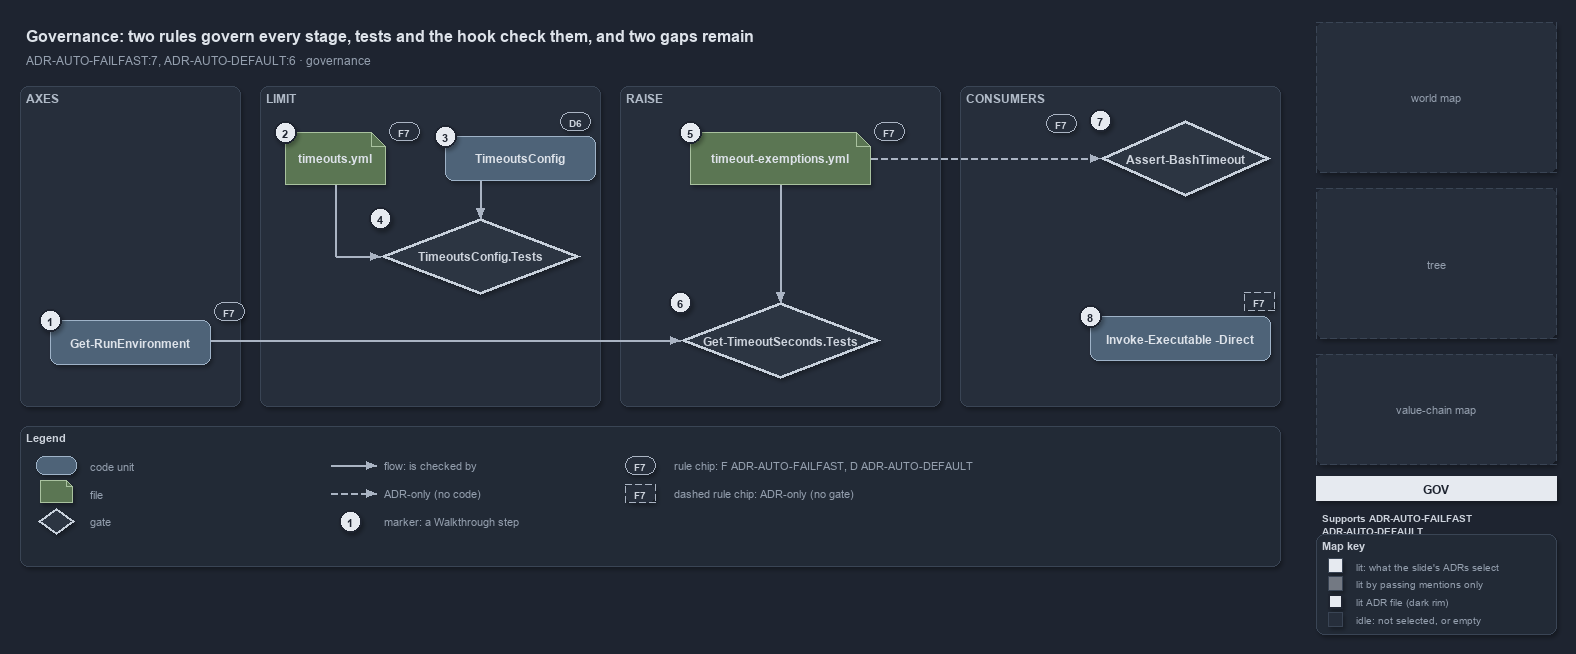

The diagram above was exported from draw.io. Its source (the exported page's mxGraphModel, read from the mxfile embedded in the PNG):
<mxGraphModel dx="1024" dy="768" grid="0" gridSize="10" guides="1" tooltips="1" connect="1" arrows="1" fold="1" page="1" pageScale="1" pageWidth="1572" pageHeight="640" background="#1E2430" math="0" shadow="1">
  <root>
    <mxCell id="0" />
    <mxCell id="1" parent="0" />
    <mxCell id="title" value="Governance: two rules govern every stage, tests and the hook check them, and two gaps remain" style="text;html=1;align=left;verticalAlign=middle;fontSize=16;fontStyle=1;fontColor=#DDE2E9;" vertex="1" parent="1">
      <mxGeometry x="20" y="14" width="1260" height="30" as="geometry" />
    </mxCell>
    <mxCell id="subtitle" value="ADR-AUTO-FAILFAST:7, ADR-AUTO-DEFAULT:6 &amp;#183; governance" style="text;html=1;align=left;verticalAlign=middle;fontSize=12;fontColor=#949FAE;" vertex="1" parent="1">
      <mxGeometry x="20" y="44" width="1240" height="20" as="geometry" />
    </mxCell>
    <mxCell id="band-axes" value="AXES" style="rounded=1;html=1;arcSize=3;fillColor=#262E3B;strokeColor=#3A4555;verticalAlign=top;align=left;spacingLeft=8;fontStyle=1;fontSize=12;fontColor=#B0BAC7;" vertex="1" parent="1">
      <mxGeometry x="20" y="80" width="220" height="320" as="geometry" />
    </mxCell>
    <mxCell id="band-limit" value="LIMIT" style="rounded=1;html=1;arcSize=3;fillColor=#262E3B;strokeColor=#3A4555;verticalAlign=top;align=left;spacingLeft=8;fontStyle=1;fontSize=12;fontColor=#B0BAC7;" vertex="1" parent="1">
      <mxGeometry x="260" y="80" width="340" height="320" as="geometry" />
    </mxCell>
    <mxCell id="band-raise" value="RAISE" style="rounded=1;html=1;arcSize=3;fillColor=#262E3B;strokeColor=#3A4555;verticalAlign=top;align=left;spacingLeft=8;fontStyle=1;fontSize=12;fontColor=#B0BAC7;" vertex="1" parent="1">
      <mxGeometry x="620" y="80" width="320" height="320" as="geometry" />
    </mxCell>
    <mxCell id="band-consumers" value="CONSUMERS" style="rounded=1;html=1;arcSize=3;fillColor=#262E3B;strokeColor=#3A4555;verticalAlign=top;align=left;spacingLeft=8;fontStyle=1;fontSize=12;fontColor=#B0BAC7;" vertex="1" parent="1">
      <mxGeometry x="960" y="80" width="320" height="320" as="geometry" />
    </mxCell>
    <mxCell id="g-env" value="&lt;b&gt;Get-RunEnvironment&lt;/b&gt;" style="rounded=1;whiteSpace=wrap;html=1;arcSize=20;fillColor=#4E6378;strokeColor=#9FB3C8;fontColor=#DDE2E9;fontSize=12;" vertex="1" parent="1">
      <mxGeometry x="50" y="314" width="160" height="44" as="geometry" />
    </mxCell>
    <mxCell id="mark-1" value="1" style="ellipse;html=1;fillColor=#E6EAF0;strokeColor=#1E2430;strokeWidth=2;fontColor=#1E2430;fontStyle=1;fontSize=11;" vertex="1" parent="1">
      <mxGeometry x="39" y="303" width="22" height="22" as="geometry" />
    </mxCell>
    <mxCell id="chip-env" value="F7" style="rounded=1;arcSize=50;whiteSpace=wrap;html=1;fillColor=#262E3B;strokeColor=#AAB4C3;fontColor=#CDD3DC;fontStyle=1;fontSize=10.5;" vertex="1" parent="1">
      <mxGeometry x="214" y="296" width="30" height="18" as="geometry" />
    </mxCell>
    <mxCell id="g-yml" value="&lt;b&gt;timeouts.yml&lt;/b&gt;" style="shape=note;size=14;whiteSpace=wrap;html=1;fillColor=#5B7653;strokeColor=#A9C29F;fontColor=#DDE2E9;fontSize=12;" vertex="1" parent="1">
      <mxGeometry x="285" y="126" width="100" height="52" as="geometry" />
    </mxCell>
    <mxCell id="mark-2" value="2" style="ellipse;html=1;fillColor=#E6EAF0;strokeColor=#1E2430;strokeWidth=2;fontColor=#1E2430;fontStyle=1;fontSize=11;" vertex="1" parent="1">
      <mxGeometry x="274" y="115" width="22" height="22" as="geometry" />
    </mxCell>
    <mxCell id="chip-yml" value="F7" style="rounded=1;arcSize=50;whiteSpace=wrap;html=1;fillColor=#262E3B;strokeColor=#AAB4C3;fontColor=#CDD3DC;fontStyle=1;fontSize=10.5;" vertex="1" parent="1">
      <mxGeometry x="389" y="116" width="30" height="18" as="geometry" />
    </mxCell>
    <mxCell id="g-config" value="&lt;b&gt;TimeoutsConfig&lt;/b&gt;" style="rounded=1;whiteSpace=wrap;html=1;arcSize=20;fillColor=#4E6378;strokeColor=#9FB3C8;fontColor=#DDE2E9;fontSize=12;" vertex="1" parent="1">
      <mxGeometry x="445" y="130" width="150" height="44" as="geometry" />
    </mxCell>
    <mxCell id="mark-3" value="3" style="ellipse;html=1;fillColor=#E6EAF0;strokeColor=#1E2430;strokeWidth=2;fontColor=#1E2430;fontStyle=1;fontSize=11;" vertex="1" parent="1">
      <mxGeometry x="434" y="119" width="22" height="22" as="geometry" />
    </mxCell>
    <mxCell id="chip-config" value="D6" style="rounded=1;arcSize=50;whiteSpace=wrap;html=1;fillColor=#262E3B;strokeColor=#AAB4C3;fontColor=#CDD3DC;fontStyle=1;fontSize=10.5;" vertex="1" parent="1">
      <mxGeometry x="560" y="106" width="30" height="18" as="geometry" />
    </mxCell>
    <mxCell id="g-cfgtest" value="&lt;b&gt;TimeoutsConfig.Tests&lt;/b&gt;" style="rhombus;whiteSpace=wrap;html=1;fillColor=#2C3542;strokeColor=#C7D0DB;strokeWidth=3;fontColor=#CDD3DC;fontSize=12;" vertex="1" parent="1">
      <mxGeometry x="380" y="212" width="200" height="76" as="geometry" />
    </mxCell>
    <mxCell id="mark-4" value="4" style="ellipse;html=1;fillColor=#E6EAF0;strokeColor=#1E2430;strokeWidth=2;fontColor=#1E2430;fontStyle=1;fontSize=11;" vertex="1" parent="1">
      <mxGeometry x="369" y="201" width="22" height="22" as="geometry" />
    </mxCell>
    <mxCell id="g-exyml" value="&lt;b&gt;timeout-exemptions.yml&lt;/b&gt;" style="shape=note;size=14;whiteSpace=wrap;html=1;fillColor=#5B7653;strokeColor=#A9C29F;fontColor=#DDE2E9;fontSize=12;" vertex="1" parent="1">
      <mxGeometry x="690" y="126" width="180" height="52" as="geometry" />
    </mxCell>
    <mxCell id="mark-5" value="5" style="ellipse;html=1;fillColor=#E6EAF0;strokeColor=#1E2430;strokeWidth=2;fontColor=#1E2430;fontStyle=1;fontSize=11;" vertex="1" parent="1">
      <mxGeometry x="679" y="115" width="22" height="22" as="geometry" />
    </mxCell>
    <mxCell id="chip-exyml" value="F7" style="rounded=1;arcSize=50;whiteSpace=wrap;html=1;fillColor=#262E3B;strokeColor=#AAB4C3;fontColor=#CDD3DC;fontStyle=1;fontSize=10.5;" vertex="1" parent="1">
      <mxGeometry x="874" y="116" width="30" height="18" as="geometry" />
    </mxCell>
    <mxCell id="g-gtstest" value="&lt;b&gt;Get-TimeoutSeconds.Tests&lt;/b&gt;" style="rhombus;whiteSpace=wrap;html=1;fillColor=#2C3542;strokeColor=#C7D0DB;strokeWidth=3;fontColor=#CDD3DC;fontSize=12;" vertex="1" parent="1">
      <mxGeometry x="680" y="296" width="200" height="76" as="geometry" />
    </mxCell>
    <mxCell id="mark-6" value="6" style="ellipse;html=1;fillColor=#E6EAF0;strokeColor=#1E2430;strokeWidth=2;fontColor=#1E2430;fontStyle=1;fontSize=11;" vertex="1" parent="1">
      <mxGeometry x="669" y="285" width="22" height="22" as="geometry" />
    </mxCell>
    <mxCell id="g-hook" value="&lt;b&gt;Assert-BashTimeout&lt;/b&gt;" style="rhombus;whiteSpace=wrap;html=1;fillColor=#2C3542;strokeColor=#C7D0DB;strokeWidth=3;fontColor=#CDD3DC;fontSize=12;" vertex="1" parent="1">
      <mxGeometry x="1100" y="114" width="170" height="76" as="geometry" />
    </mxCell>
    <mxCell id="mark-7" value="7" style="ellipse;html=1;fillColor=#E6EAF0;strokeColor=#1E2430;strokeWidth=2;fontColor=#1E2430;fontStyle=1;fontSize=11;" vertex="1" parent="1">
      <mxGeometry x="1089" y="103" width="22" height="22" as="geometry" />
    </mxCell>
    <mxCell id="chip-hook" value="F7" style="rounded=1;arcSize=50;whiteSpace=wrap;html=1;fillColor=#262E3B;strokeColor=#AAB4C3;fontColor=#CDD3DC;fontStyle=1;fontSize=10.5;" vertex="1" parent="1">
      <mxGeometry x="1046" y="108" width="30" height="18" as="geometry" />
    </mxCell>
    <mxCell id="g-direct" value="&lt;b&gt;Invoke-Executable -Direct&lt;/b&gt;" style="rounded=1;whiteSpace=wrap;html=1;arcSize=20;fillColor=#4E6378;strokeColor=#9FB3C8;fontColor=#DDE2E9;fontSize=12;" vertex="1" parent="1">
      <mxGeometry x="1090" y="310" width="180" height="44" as="geometry" />
    </mxCell>
    <mxCell id="mark-8" value="8" style="ellipse;html=1;fillColor=#E6EAF0;strokeColor=#1E2430;strokeWidth=2;fontColor=#1E2430;fontStyle=1;fontSize=11;" vertex="1" parent="1">
      <mxGeometry x="1079" y="299" width="22" height="22" as="geometry" />
    </mxCell>
    <mxCell id="chip-direct" value="F7" style="rounded=1;arcSize=50;whiteSpace=wrap;html=1;fillColor=#262E3B;strokeColor=#AAB4C3;fontColor=#CDD3DC;fontStyle=1;fontSize=10.5;dashed=1;" vertex="1" parent="1">
      <mxGeometry x="1244" y="286" width="30" height="18" as="geometry" />
    </mxCell>
    <mxCell id="p-e-config-cfgtest-a" value="" style="text;html=1;strokeColor=none;fillColor=none;" vertex="1" parent="1">
      <mxGeometry x="480" y="174" width="1" height="1" as="geometry" />
    </mxCell>
    <mxCell id="p-e-config-cfgtest-b" value="" style="text;html=1;strokeColor=none;fillColor=none;" vertex="1" parent="1">
      <mxGeometry x="480" y="212" width="1" height="1" as="geometry" />
    </mxCell>
    <mxCell id="e-config-cfgtest" value="" style="edgeStyle=orthogonalEdgeStyle;rounded=1;html=1;fontSize=10;fontColor=#CDD3DC;endArrow=block;strokeColor=#AAB4C3;labelBackgroundColor=#1E2430;shadow=0;" edge="1" parent="1" source="p-e-config-cfgtest-a" target="p-e-config-cfgtest-b">
      <mxGeometry relative="1" as="geometry" />
    </mxCell>
    <mxCell id="p-e-yml-cfgtest-1-a" value="" style="text;html=1;strokeColor=none;fillColor=none;" vertex="1" parent="1">
      <mxGeometry x="335" y="178" width="1" height="1" as="geometry" />
    </mxCell>
    <mxCell id="p-e-yml-cfgtest-1-b" value="" style="text;html=1;strokeColor=none;fillColor=none;" vertex="1" parent="1">
      <mxGeometry x="335" y="250" width="1" height="1" as="geometry" />
    </mxCell>
    <mxCell id="e-yml-cfgtest-1" value="" style="edgeStyle=orthogonalEdgeStyle;rounded=1;html=1;fontSize=10;fontColor=#CDD3DC;endArrow=none;strokeColor=#AAB4C3;labelBackgroundColor=#1E2430;shadow=0;" edge="1" parent="1" source="p-e-yml-cfgtest-1-a" target="p-e-yml-cfgtest-1-b">
      <mxGeometry relative="1" as="geometry" />
    </mxCell>
    <mxCell id="p-e-yml-cfgtest-2-a" value="" style="text;html=1;strokeColor=none;fillColor=none;" vertex="1" parent="1">
      <mxGeometry x="335" y="250" width="1" height="1" as="geometry" />
    </mxCell>
    <mxCell id="p-e-yml-cfgtest-2-b" value="" style="text;html=1;strokeColor=none;fillColor=none;" vertex="1" parent="1">
      <mxGeometry x="380" y="250" width="1" height="1" as="geometry" />
    </mxCell>
    <mxCell id="e-yml-cfgtest-2" value="" style="edgeStyle=orthogonalEdgeStyle;rounded=1;html=1;fontSize=10;fontColor=#CDD3DC;endArrow=block;strokeColor=#AAB4C3;labelBackgroundColor=#1E2430;shadow=0;" edge="1" parent="1" source="p-e-yml-cfgtest-2-a" target="p-e-yml-cfgtest-2-b">
      <mxGeometry relative="1" as="geometry" />
    </mxCell>
    <mxCell id="p-e-exyml-gtstest-a" value="" style="text;html=1;strokeColor=none;fillColor=none;" vertex="1" parent="1">
      <mxGeometry x="780" y="178" width="1" height="1" as="geometry" />
    </mxCell>
    <mxCell id="p-e-exyml-gtstest-b" value="" style="text;html=1;strokeColor=none;fillColor=none;" vertex="1" parent="1">
      <mxGeometry x="780" y="296" width="1" height="1" as="geometry" />
    </mxCell>
    <mxCell id="e-exyml-gtstest" value="" style="edgeStyle=orthogonalEdgeStyle;rounded=1;html=1;fontSize=10;fontColor=#CDD3DC;endArrow=block;strokeColor=#AAB4C3;labelBackgroundColor=#1E2430;shadow=0;" edge="1" parent="1" source="p-e-exyml-gtstest-a" target="p-e-exyml-gtstest-b">
      <mxGeometry relative="1" as="geometry" />
    </mxCell>
    <mxCell id="p-e-env-gtstest-a" value="" style="text;html=1;strokeColor=none;fillColor=none;" vertex="1" parent="1">
      <mxGeometry x="210" y="334" width="1" height="1" as="geometry" />
    </mxCell>
    <mxCell id="p-e-env-gtstest-b" value="" style="text;html=1;strokeColor=none;fillColor=none;" vertex="1" parent="1">
      <mxGeometry x="680" y="334" width="1" height="1" as="geometry" />
    </mxCell>
    <mxCell id="e-env-gtstest" value="" style="edgeStyle=orthogonalEdgeStyle;rounded=1;html=1;fontSize=10;fontColor=#CDD3DC;endArrow=block;strokeColor=#AAB4C3;labelBackgroundColor=#1E2430;shadow=0;" edge="1" parent="1" source="p-e-env-gtstest-a" target="p-e-env-gtstest-b">
      <mxGeometry relative="1" as="geometry" />
    </mxCell>
    <mxCell id="p-e-exyml-hook-a" value="" style="text;html=1;strokeColor=none;fillColor=none;" vertex="1" parent="1">
      <mxGeometry x="870" y="152" width="1" height="1" as="geometry" />
    </mxCell>
    <mxCell id="p-e-exyml-hook-b" value="" style="text;html=1;strokeColor=none;fillColor=none;" vertex="1" parent="1">
      <mxGeometry x="1100" y="152" width="1" height="1" as="geometry" />
    </mxCell>
    <mxCell id="e-exyml-hook" value="" style="edgeStyle=orthogonalEdgeStyle;rounded=1;html=1;fontSize=10;fontColor=#CDD3DC;endArrow=block;strokeColor=#AAB4C3;labelBackgroundColor=#1E2430;shadow=0;dashed=1;" edge="1" parent="1" source="p-e-exyml-hook-a" target="p-e-exyml-hook-b">
      <mxGeometry relative="1" as="geometry" />
    </mxCell>
    <mxCell id="legend" value="&lt;b&gt;Legend&lt;/b&gt;" style="rounded=1;whiteSpace=wrap;html=1;arcSize=6;fillColor=#222A36;strokeColor=#3A4555;align=left;verticalAlign=top;spacing=8;fontSize=11;fontColor=#CDD3DC;" vertex="1" parent="1">
      <mxGeometry x="20" y="420" width="1260" height="140" as="geometry" />
    </mxCell>
    <mxCell id="lg-0" value="" style="rounded=1;html=1;arcSize=20;fillColor=#4E6378;strokeColor=#9FB3C8;" vertex="1" parent="1">
      <mxGeometry x="36" y="450" width="40" height="18" as="geometry" />
    </mxCell>
    <mxCell id="lg-0-t" value="code unit" style="text;html=1;align=left;verticalAlign=middle;fontSize=11;fontColor=#949FAE;" vertex="1" parent="1">
      <mxGeometry x="84" y="449" width="230" height="20" as="geometry" />
    </mxCell>
    <mxCell id="lg-1" value="" style="shape=note;size=6;html=1;fillColor=#5B7653;strokeColor=#A9C29F;" vertex="1" parent="1">
      <mxGeometry x="40" y="474" width="32" height="22" as="geometry" />
    </mxCell>
    <mxCell id="lg-1-t" value="file" style="text;html=1;align=left;verticalAlign=middle;fontSize=11;fontColor=#949FAE;" vertex="1" parent="1">
      <mxGeometry x="84" y="477" width="230" height="20" as="geometry" />
    </mxCell>
    <mxCell id="lg-2" value="" style="rhombus;html=1;fillColor=#2C3542;strokeColor=#C7D0DB;strokeWidth=2;" vertex="1" parent="1">
      <mxGeometry x="38" y="502" width="36" height="26" as="geometry" />
    </mxCell>
    <mxCell id="lg-2-t" value="gate" style="text;html=1;align=left;verticalAlign=middle;fontSize=11;fontColor=#949FAE;" vertex="1" parent="1">
      <mxGeometry x="84" y="505" width="230" height="20" as="geometry" />
    </mxCell>
    <mxCell id="lg-3-a" value="" style="text;html=1;strokeColor=none;fillColor=none;" vertex="1" parent="1">
      <mxGeometry x="330" y="459" width="1" height="1" as="geometry" />
    </mxCell>
    <mxCell id="lg-3-b" value="" style="text;html=1;strokeColor=none;fillColor=none;" vertex="1" parent="1">
      <mxGeometry x="376" y="459" width="1" height="1" as="geometry" />
    </mxCell>
    <mxCell id="lg-3" value="" style="edgeStyle=orthogonalEdgeStyle;rounded=1;html=1;fontSize=10;fontColor=#CDD3DC;endArrow=block;strokeColor=#AAB4C3;labelBackgroundColor=#1E2430;shadow=0;" edge="1" parent="1" source="lg-3-a" target="lg-3-b">
      <mxGeometry relative="1" as="geometry" />
    </mxCell>
    <mxCell id="lg-3-t" value="flow: is checked by" style="text;html=1;align=left;verticalAlign=middle;fontSize=11;fontColor=#949FAE;" vertex="1" parent="1">
      <mxGeometry x="378" y="449" width="230" height="20" as="geometry" />
    </mxCell>
    <mxCell id="lg-4-a" value="" style="text;html=1;strokeColor=none;fillColor=none;" vertex="1" parent="1">
      <mxGeometry x="330" y="487" width="1" height="1" as="geometry" />
    </mxCell>
    <mxCell id="lg-4-b" value="" style="text;html=1;strokeColor=none;fillColor=none;" vertex="1" parent="1">
      <mxGeometry x="376" y="487" width="1" height="1" as="geometry" />
    </mxCell>
    <mxCell id="lg-4" value="" style="edgeStyle=orthogonalEdgeStyle;rounded=1;html=1;fontSize=10;fontColor=#CDD3DC;endArrow=block;strokeColor=#AAB4C3;labelBackgroundColor=#1E2430;shadow=0;dashed=1;" edge="1" parent="1" source="lg-4-a" target="lg-4-b">
      <mxGeometry relative="1" as="geometry" />
    </mxCell>
    <mxCell id="lg-4-t" value="ADR-only (no code)" style="text;html=1;align=left;verticalAlign=middle;fontSize=11;fontColor=#949FAE;" vertex="1" parent="1">
      <mxGeometry x="378" y="477" width="230" height="20" as="geometry" />
    </mxCell>
    <mxCell id="lg-5" value="1" style="ellipse;html=1;fillColor=#E6EAF0;strokeColor=#1E2430;strokeWidth=2;fontColor=#1E2430;fontStyle=1;fontSize=11;" vertex="1" parent="1">
      <mxGeometry x="339" y="504" width="22" height="22" as="geometry" />
    </mxCell>
    <mxCell id="lg-5-t" value="marker: a Walkthrough step" style="text;html=1;align=left;verticalAlign=middle;fontSize=11;fontColor=#949FAE;" vertex="1" parent="1">
      <mxGeometry x="378" y="505" width="230" height="20" as="geometry" />
    </mxCell>
    <mxCell id="lg-6" value="F7" style="rounded=1;arcSize=50;whiteSpace=wrap;html=1;fillColor=#262E3B;strokeColor=#AAB4C3;fontColor=#CDD3DC;fontStyle=1;fontSize=10.5;" vertex="1" parent="1">
      <mxGeometry x="625" y="450" width="30" height="18" as="geometry" />
    </mxCell>
    <mxCell id="lg-6-t" value="rule chip: F ADR-AUTO-FAILFAST, D ADR-AUTO-DEFAULT" style="text;html=1;align=left;verticalAlign=middle;fontSize=11;fontColor=#949FAE;" vertex="1" parent="1">
      <mxGeometry x="668" y="449" width="230" height="20" as="geometry" />
    </mxCell>
    <mxCell id="lg-7" value="F7" style="rounded=1;arcSize=50;whiteSpace=wrap;html=1;fillColor=#262E3B;strokeColor=#AAB4C3;fontColor=#CDD3DC;fontStyle=1;fontSize=10.5;dashed=1;" vertex="1" parent="1">
      <mxGeometry x="625" y="478" width="30" height="18" as="geometry" />
    </mxCell>
    <mxCell id="lg-7-t" value="dashed rule chip: ADR-only (no gate)" style="text;html=1;align=left;verticalAlign=middle;fontSize=11;fontColor=#949FAE;" vertex="1" parent="1">
      <mxGeometry x="668" y="477" width="230" height="20" as="geometry" />
    </mxCell>
    <mxCell id="minimap-grid" value="world map" style="shape=image;imageAspect=0;rounded=1;arcSize=4;whiteSpace=wrap;html=1;fillColor=#262E3B;strokeColor=#3A4555;dashed=1;fontColor=#949FAE;fontSize=11;" vertex="1" parent="1">
      <mxGeometry x="1316" y="16" width="240" height="150" as="geometry" />
    </mxCell>
    <mxCell id="minimap-tree" value="tree" style="shape=image;imageAspect=0;rounded=1;arcSize=4;whiteSpace=wrap;html=1;fillColor=#262E3B;strokeColor=#3A4555;dashed=1;fontColor=#949FAE;fontSize=11;" vertex="1" parent="1">
      <mxGeometry x="1316" y="182" width="240" height="150" as="geometry" />
    </mxCell>
    <mxCell id="minimap-chain" value="value-chain map" style="shape=image;imageAspect=0;rounded=1;arcSize=4;whiteSpace=wrap;html=1;fillColor=#262E3B;strokeColor=#3A4555;dashed=1;fontColor=#949FAE;fontSize=11;" vertex="1" parent="1">
      <mxGeometry x="1316" y="348" width="240" height="110" as="geometry" />
    </mxCell>
    <mxCell id="lens-badge" value="GOV" style="rounded=0;whiteSpace=wrap;html=1;align=center;verticalAlign=middle;fontSize=12;fontStyle=1;fontColor=#1E2430;fillColor=#E6EAF0;strokeColor=none;" vertex="1" parent="1">
      <mxGeometry x="1316" y="470" width="240" height="24" as="geometry" />
    </mxCell>
    <mxCell id="supports" value="&lt;b&gt;Supports&lt;/b&gt; ADR-AUTO-FAILFAST&lt;br&gt;ADR-AUTO-DEFAULT" style="text;html=1;whiteSpace=wrap;align=left;verticalAlign=top;fontSize=10.5;fontColor=#CDD3DC;" vertex="1" parent="1">
      <mxGeometry x="1316" y="500" width="240" height="34" as="geometry" />
    </mxCell>
    <mxCell id="mapkey" value="&lt;b&gt;Map key&lt;/b&gt;" style="rounded=1;whiteSpace=wrap;html=1;arcSize=6;fillColor=#222A36;strokeColor=#3A4555;align=left;verticalAlign=top;spacing=8;fontSize=11;fontColor=#CDD3DC;" vertex="1" parent="1">
      <mxGeometry x="1316" y="528" width="240" height="100" as="geometry" />
    </mxCell>
    <mxCell id="mk-lit" value="" style="rounded=0;html=1;fillColor=#E6EAF0;strokeColor=#3A4555;" vertex="1" parent="1">
      <mxGeometry x="1328" y="552" width="14" height="14" as="geometry" />
    </mxCell>
    <mxCell id="mk-lit-t" value="lit: what the slide's ADRs select" style="text;html=1;align=left;verticalAlign=middle;fontSize=10.5;fontColor=#949FAE;" vertex="1" parent="1">
      <mxGeometry x="1350" y="549" width="200" height="20" as="geometry" />
    </mxCell>
    <mxCell id="mk-mention" value="" style="rounded=0;html=1;fillColor=#737983;strokeColor=#3A4555;" vertex="1" parent="1">
      <mxGeometry x="1328" y="570" width="14" height="14" as="geometry" />
    </mxCell>
    <mxCell id="mk-mention-t" value="lit by passing mentions only" style="text;html=1;align=left;verticalAlign=middle;fontSize=10.5;fontColor=#949FAE;" vertex="1" parent="1">
      <mxGeometry x="1350" y="567" width="200" height="20" as="geometry" />
    </mxCell>
    <mxCell id="mk-adr" value="" style="rounded=0;html=1;fillColor=#E6EAF0;strokeColor=#1E2430;strokeWidth=2;" vertex="1" parent="1">
      <mxGeometry x="1328" y="588" width="14" height="14" as="geometry" />
    </mxCell>
    <mxCell id="mk-adr-t" value="lit ADR file (dark rim)" style="text;html=1;align=left;verticalAlign=middle;fontSize=10.5;fontColor=#949FAE;" vertex="1" parent="1">
      <mxGeometry x="1350" y="585" width="200" height="20" as="geometry" />
    </mxCell>
    <mxCell id="mk-idle" value="" style="rounded=0;html=1;fillColor=#262E3B;strokeColor=#3A4555;" vertex="1" parent="1">
      <mxGeometry x="1328" y="606" width="14" height="14" as="geometry" />
    </mxCell>
    <mxCell id="mk-idle-t" value="idle: not selected, or empty" style="text;html=1;align=left;verticalAlign=middle;fontSize=10.5;fontColor=#949FAE;" vertex="1" parent="1">
      <mxGeometry x="1350" y="603" width="200" height="20" as="geometry" />
    </mxCell>
  </root>
</mxGraphModel>